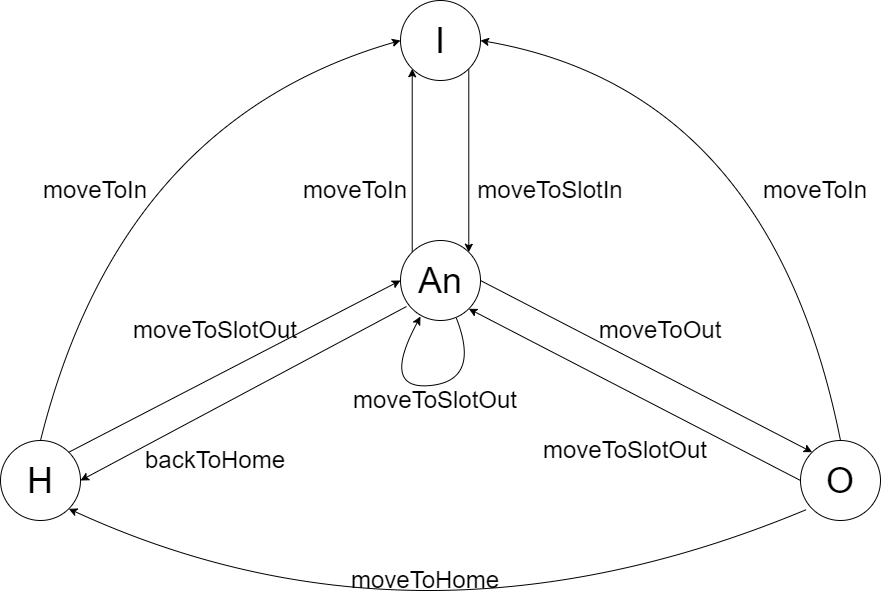

The diagram above was exported from draw.io. Its source (the exported page's mxGraphModel, read from the mxfile embedded in the PNG):
<mxGraphModel dx="1422" dy="705" grid="1" gridSize="10" guides="1" tooltips="1" connect="1" arrows="1" fold="1" page="1" pageScale="1" pageWidth="1169" pageHeight="1654" math="0" shadow="0">
  <root>
    <mxCell id="0" />
    <mxCell id="1" parent="0" />
    <mxCell id="otPQwXlDw0FabtEavoZC-1" value="&lt;font style=&quot;font-size: 36px&quot;&gt;I&lt;/font&gt;" style="ellipse;whiteSpace=wrap;html=1;aspect=fixed;" vertex="1" parent="1">
      <mxGeometry x="560" y="80" width="80" height="80" as="geometry" />
    </mxCell>
    <mxCell id="otPQwXlDw0FabtEavoZC-2" value="&lt;font style=&quot;font-size: 36px&quot;&gt;H&lt;/font&gt;" style="ellipse;whiteSpace=wrap;html=1;aspect=fixed;" vertex="1" parent="1">
      <mxGeometry x="160" y="520" width="80" height="80" as="geometry" />
    </mxCell>
    <mxCell id="otPQwXlDw0FabtEavoZC-3" value="&lt;font style=&quot;font-size: 36px&quot;&gt;O&lt;/font&gt;" style="ellipse;whiteSpace=wrap;html=1;aspect=fixed;" vertex="1" parent="1">
      <mxGeometry x="960" y="520" width="80" height="80" as="geometry" />
    </mxCell>
    <mxCell id="otPQwXlDw0FabtEavoZC-4" value="" style="endArrow=classic;html=1;rounded=0;exitX=0;exitY=0;exitDx=0;exitDy=0;entryX=0;entryY=1;entryDx=0;entryDy=0;" edge="1" parent="1" source="otPQwXlDw0FabtEavoZC-10" target="otPQwXlDw0FabtEavoZC-1">
      <mxGeometry width="50" height="50" relative="1" as="geometry">
        <mxPoint x="280" y="350" as="sourcePoint" />
        <mxPoint x="580" y="170" as="targetPoint" />
      </mxGeometry>
    </mxCell>
    <mxCell id="otPQwXlDw0FabtEavoZC-5" value="" style="endArrow=classic;html=1;rounded=0;exitX=1;exitY=1;exitDx=0;exitDy=0;entryX=1;entryY=0;entryDx=0;entryDy=0;" edge="1" parent="1" source="otPQwXlDw0FabtEavoZC-1" target="otPQwXlDw0FabtEavoZC-10">
      <mxGeometry width="50" height="50" relative="1" as="geometry">
        <mxPoint x="560" y="390" as="sourcePoint" />
        <mxPoint x="610" y="340" as="targetPoint" />
      </mxGeometry>
    </mxCell>
    <mxCell id="otPQwXlDw0FabtEavoZC-6" value="" style="endArrow=classic;html=1;rounded=0;entryX=1;entryY=1;entryDx=0;entryDy=0;exitX=0;exitY=0.5;exitDx=0;exitDy=0;" edge="1" parent="1" source="otPQwXlDw0FabtEavoZC-3" target="otPQwXlDw0FabtEavoZC-10">
      <mxGeometry width="50" height="50" relative="1" as="geometry">
        <mxPoint x="750" y="340" as="sourcePoint" />
        <mxPoint x="990" y="100" as="targetPoint" />
      </mxGeometry>
    </mxCell>
    <mxCell id="otPQwXlDw0FabtEavoZC-7" value="" style="endArrow=classic;html=1;rounded=0;entryX=0;entryY=0;entryDx=0;entryDy=0;exitX=1;exitY=0.5;exitDx=0;exitDy=0;" edge="1" parent="1" source="otPQwXlDw0FabtEavoZC-10" target="otPQwXlDw0FabtEavoZC-3">
      <mxGeometry width="50" height="50" relative="1" as="geometry">
        <mxPoint x="780" y="460" as="sourcePoint" />
        <mxPoint x="540" y="220" as="targetPoint" />
      </mxGeometry>
    </mxCell>
    <mxCell id="otPQwXlDw0FabtEavoZC-8" value="" style="endArrow=classic;html=1;rounded=0;exitX=1;exitY=0;exitDx=0;exitDy=0;entryX=0;entryY=0.5;entryDx=0;entryDy=0;" edge="1" parent="1" source="otPQwXlDw0FabtEavoZC-2" target="otPQwXlDw0FabtEavoZC-10">
      <mxGeometry width="50" height="50" relative="1" as="geometry">
        <mxPoint x="390" y="490" as="sourcePoint" />
        <mxPoint x="760" y="370" as="targetPoint" />
      </mxGeometry>
    </mxCell>
    <mxCell id="otPQwXlDw0FabtEavoZC-9" value="" style="endArrow=classic;html=1;rounded=0;exitX=0.075;exitY=0.825;exitDx=0;exitDy=0;exitPerimeter=0;entryX=1;entryY=0.5;entryDx=0;entryDy=0;" edge="1" parent="1" source="otPQwXlDw0FabtEavoZC-10" target="otPQwXlDw0FabtEavoZC-2">
      <mxGeometry width="50" height="50" relative="1" as="geometry">
        <mxPoint x="327.03999999999996" y="397.03999999999996" as="sourcePoint" />
        <mxPoint x="350" y="520" as="targetPoint" />
      </mxGeometry>
    </mxCell>
    <mxCell id="otPQwXlDw0FabtEavoZC-10" value="&lt;font style=&quot;font-size: 36px&quot;&gt;An&lt;/font&gt;" style="ellipse;whiteSpace=wrap;html=1;aspect=fixed;" vertex="1" parent="1">
      <mxGeometry x="560" y="320" width="80" height="80" as="geometry" />
    </mxCell>
    <mxCell id="otPQwXlDw0FabtEavoZC-13" value="" style="curved=1;endArrow=classic;html=1;rounded=0;fontSize=36;entryX=0;entryY=0.5;entryDx=0;entryDy=0;exitX=0.5;exitY=0;exitDx=0;exitDy=0;" edge="1" parent="1" source="otPQwXlDw0FabtEavoZC-2" target="otPQwXlDw0FabtEavoZC-1">
      <mxGeometry width="50" height="50" relative="1" as="geometry">
        <mxPoint x="280" y="250" as="sourcePoint" />
        <mxPoint x="330" y="200" as="targetPoint" />
        <Array as="points">
          <mxPoint x="280" y="200" />
        </Array>
      </mxGeometry>
    </mxCell>
    <mxCell id="otPQwXlDw0FabtEavoZC-14" value="" style="curved=1;endArrow=classic;html=1;rounded=0;fontSize=36;entryX=1;entryY=0.5;entryDx=0;entryDy=0;exitX=0.5;exitY=0;exitDx=0;exitDy=0;" edge="1" parent="1" source="otPQwXlDw0FabtEavoZC-3" target="otPQwXlDw0FabtEavoZC-1">
      <mxGeometry width="50" height="50" relative="1" as="geometry">
        <mxPoint x="1000" y="510" as="sourcePoint" />
        <mxPoint x="980" y="170" as="targetPoint" />
        <Array as="points">
          <mxPoint x="930" y="170" />
        </Array>
      </mxGeometry>
    </mxCell>
    <mxCell id="otPQwXlDw0FabtEavoZC-15" value="" style="curved=1;endArrow=classic;html=1;rounded=0;fontSize=36;entryX=1;entryY=1;entryDx=0;entryDy=0;exitX=0.075;exitY=0.863;exitDx=0;exitDy=0;exitPerimeter=0;" edge="1" parent="1" source="otPQwXlDw0FabtEavoZC-3" target="otPQwXlDw0FabtEavoZC-2">
      <mxGeometry width="50" height="50" relative="1" as="geometry">
        <mxPoint x="590" y="670" as="sourcePoint" />
        <mxPoint x="640" y="620" as="targetPoint" />
        <Array as="points">
          <mxPoint x="580" y="750" />
        </Array>
      </mxGeometry>
    </mxCell>
    <mxCell id="otPQwXlDw0FabtEavoZC-16" value="" style="curved=1;endArrow=classic;html=1;rounded=0;fontSize=36;exitX=0.7;exitY=0.975;exitDx=0;exitDy=0;exitPerimeter=0;entryX=0.25;entryY=0.95;entryDx=0;entryDy=0;entryPerimeter=0;" edge="1" parent="1" source="otPQwXlDw0FabtEavoZC-10" target="otPQwXlDw0FabtEavoZC-10">
      <mxGeometry width="50" height="50" relative="1" as="geometry">
        <mxPoint x="700" y="310" as="sourcePoint" />
        <mxPoint x="750" y="260" as="targetPoint" />
        <Array as="points">
          <mxPoint x="640" y="460" />
          <mxPoint x="540" y="470" />
        </Array>
      </mxGeometry>
    </mxCell>
    <mxCell id="otPQwXlDw0FabtEavoZC-17" value="&lt;font style=&quot;font-size: 24px&quot;&gt;moveToIn&lt;/font&gt;" style="text;html=1;strokeColor=none;fillColor=none;align=center;verticalAlign=middle;whiteSpace=wrap;rounded=0;fontSize=36;" vertex="1" parent="1">
      <mxGeometry x="200" y="250" width="110" height="30" as="geometry" />
    </mxCell>
    <mxCell id="otPQwXlDw0FabtEavoZC-18" value="&lt;font style=&quot;font-size: 24px&quot;&gt;moveToIn&lt;/font&gt;" style="text;html=1;strokeColor=none;fillColor=none;align=center;verticalAlign=middle;whiteSpace=wrap;rounded=0;fontSize=36;" vertex="1" parent="1">
      <mxGeometry x="460" y="250" width="110" height="30" as="geometry" />
    </mxCell>
    <mxCell id="otPQwXlDw0FabtEavoZC-19" value="&lt;font style=&quot;font-size: 24px&quot;&gt;moveToSlotIn&lt;/font&gt;" style="text;html=1;strokeColor=none;fillColor=none;align=center;verticalAlign=middle;whiteSpace=wrap;rounded=0;fontSize=36;" vertex="1" parent="1">
      <mxGeometry x="630" y="250" width="160" height="30" as="geometry" />
    </mxCell>
    <mxCell id="otPQwXlDw0FabtEavoZC-20" value="&lt;font style=&quot;font-size: 24px&quot;&gt;moveToIn&lt;/font&gt;" style="text;html=1;strokeColor=none;fillColor=none;align=center;verticalAlign=middle;whiteSpace=wrap;rounded=0;fontSize=36;" vertex="1" parent="1">
      <mxGeometry x="920" y="250" width="110" height="30" as="geometry" />
    </mxCell>
    <mxCell id="otPQwXlDw0FabtEavoZC-22" value="&lt;font style=&quot;font-size: 24px&quot;&gt;moveToHome&lt;/font&gt;" style="text;html=1;strokeColor=none;fillColor=none;align=center;verticalAlign=middle;whiteSpace=wrap;rounded=0;fontSize=36;" vertex="1" parent="1">
      <mxGeometry x="530" y="640" width="110" height="30" as="geometry" />
    </mxCell>
    <mxCell id="otPQwXlDw0FabtEavoZC-23" value="&lt;font style=&quot;font-size: 24px&quot;&gt;moveToOut&lt;/font&gt;" style="text;html=1;strokeColor=none;fillColor=none;align=center;verticalAlign=middle;whiteSpace=wrap;rounded=0;fontSize=36;" vertex="1" parent="1">
      <mxGeometry x="750" y="390" width="140" height="30" as="geometry" />
    </mxCell>
    <mxCell id="otPQwXlDw0FabtEavoZC-24" value="&lt;font style=&quot;font-size: 24px&quot;&gt;moveToSlotOut&lt;/font&gt;" style="text;html=1;strokeColor=none;fillColor=none;align=center;verticalAlign=middle;whiteSpace=wrap;rounded=0;fontSize=36;" vertex="1" parent="1">
      <mxGeometry x="700" y="510" width="170" height="30" as="geometry" />
    </mxCell>
    <mxCell id="otPQwXlDw0FabtEavoZC-25" value="&lt;font style=&quot;font-size: 24px&quot;&gt;moveToSlotOut&lt;/font&gt;" style="text;html=1;strokeColor=none;fillColor=none;align=center;verticalAlign=middle;whiteSpace=wrap;rounded=0;fontSize=36;" vertex="1" parent="1">
      <mxGeometry x="290" y="390" width="170" height="30" as="geometry" />
    </mxCell>
    <mxCell id="otPQwXlDw0FabtEavoZC-26" value="&lt;font style=&quot;font-size: 24px&quot;&gt;backToHome&lt;/font&gt;" style="text;html=1;strokeColor=none;fillColor=none;align=center;verticalAlign=middle;whiteSpace=wrap;rounded=0;fontSize=36;" vertex="1" parent="1">
      <mxGeometry x="300" y="520" width="150" height="30" as="geometry" />
    </mxCell>
    <mxCell id="otPQwXlDw0FabtEavoZC-27" value="&lt;font style=&quot;font-size: 24px&quot;&gt;moveToSlotOut&lt;/font&gt;" style="text;html=1;strokeColor=none;fillColor=none;align=center;verticalAlign=middle;whiteSpace=wrap;rounded=0;fontSize=36;" vertex="1" parent="1">
      <mxGeometry x="510" y="460" width="170" height="30" as="geometry" />
    </mxCell>
  </root>
</mxGraphModel>